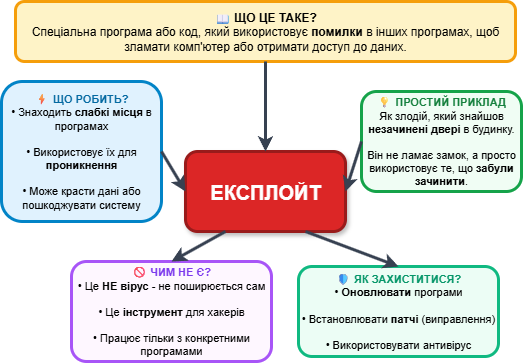

The diagram above was exported from draw.io. Its source (the exported page's mxGraphModel, read from the mxfile embedded in the PNG):
<mxGraphModel dx="1426" dy="875" grid="1" gridSize="10" guides="1" tooltips="1" connect="1" arrows="1" fold="1" page="1" pageScale="1" pageWidth="827" pageHeight="1169" math="0" shadow="0">
  <root>
    <mxCell id="0" />
    <mxCell id="1" parent="0" />
    <mxCell id="bCw0h8syKXjNI8ts2Nuy-1" value="ЕКСПЛОЙТ" style="rounded=1;whiteSpace=wrap;html=1;fillColor=#dc2626;strokeColor=#991b1b;strokeWidth=3;fontColor=#ffffff;fontSize=20;fontStyle=1;shadow=1;" parent="1" vertex="1">
      <mxGeometry x="714" y="590" width="160" height="80" as="geometry" />
    </mxCell>
    <mxCell id="bCw0h8syKXjNI8ts2Nuy-2" value="&lt;b&gt;📖 ЩО ЦЕ ТАКЕ?&lt;/b&gt;&lt;br&gt;Спеціальна програма або код, який використовує &lt;b&gt;помилки&lt;/b&gt; в інших програмах, щоб зламати комп'ютер або отримати доступ до даних." style="rounded=1;whiteSpace=wrap;html=1;fillColor=#fef3c7;strokeColor=#f59e0b;strokeWidth=3;fontSize=12;align=center;" parent="1" vertex="1">
      <mxGeometry x="544" y="440" width="500" height="60" as="geometry" />
    </mxCell>
    <mxCell id="bCw0h8syKXjNI8ts2Nuy-3" value="&lt;b style=&quot;color: #0369a1;&quot;&gt;⚡ ЩО РОБИТЬ?&lt;/b&gt;&lt;br&gt;• Знаходить &lt;b&gt;слабкі місця&lt;/b&gt; в програмах&lt;br&gt;&lt;br&gt;• Використовує їх для &lt;b&gt;проникнення&lt;/b&gt;&lt;br&gt;&lt;br&gt;• Може красти дані або пошкоджувати систему" style="rounded=1;whiteSpace=wrap;html=1;fillColor=#e0f2fe;strokeColor=#0284c7;strokeWidth=3;fontSize=11;align=center;" parent="1" vertex="1">
      <mxGeometry x="530" y="520" width="160" height="140" as="geometry" />
    </mxCell>
    <mxCell id="bCw0h8syKXjNI8ts2Nuy-4" value="&lt;b style=&quot;color: #15803d;&quot;&gt;💡 ПРОСТИЙ ПРИКЛАД&lt;/b&gt;&lt;br&gt;Як злодій, який знайшов &lt;b&gt;незачинені двері&lt;/b&gt; в будинку.&lt;br&gt;&lt;br&gt;Він не ламає замок, а просто використовує те, що &lt;b&gt;забули зачинити&lt;/b&gt;." style="rounded=1;whiteSpace=wrap;html=1;fillColor=#f0fdf4;strokeColor=#16a34a;strokeWidth=3;fontSize=11;align=center;" parent="1" vertex="1">
      <mxGeometry x="890" y="530" width="160" height="100" as="geometry" />
    </mxCell>
    <mxCell id="bCw0h8syKXjNI8ts2Nuy-5" value="&lt;b style=&quot;color: #7c3aed;&quot;&gt;🚫 ЧИМ НЕ Є?&lt;/b&gt;&lt;br&gt;• Це &lt;b&gt;НЕ вірус&lt;/b&gt; - не поширюється сам&lt;br&gt;&lt;br&gt;• Це &lt;b&gt;інструмент&lt;/b&gt; для хакерів&lt;br&gt;&lt;br&gt;• Працює тільки з конкретними програмами" style="rounded=1;whiteSpace=wrap;html=1;fillColor=#fef7ff;strokeColor=#a855f7;strokeWidth=3;fontSize=11;align=center;" parent="1" vertex="1">
      <mxGeometry x="600" y="700" width="200" height="100" as="geometry" />
    </mxCell>
    <mxCell id="bCw0h8syKXjNI8ts2Nuy-6" value="&lt;b style=&quot;color: #059669;&quot;&gt;🛡 ЯК ЗАХИСТИТИСЯ?&lt;/b&gt;&lt;br&gt;• &lt;b&gt;Оновлювати&lt;/b&gt; програми&lt;br&gt;&lt;br&gt;• Встановлювати &lt;b&gt;патчі&lt;/b&gt; (виправлення)&lt;br&gt;&lt;br&gt;• Використовувати антивірус" style="rounded=1;whiteSpace=wrap;html=1;fillColor=#ecfdf5;strokeColor=#10b981;strokeWidth=3;fontSize=11;align=center;" parent="1" vertex="1">
      <mxGeometry x="827" y="705" width="200" height="90" as="geometry" />
    </mxCell>
    <mxCell id="bCw0h8syKXjNI8ts2Nuy-7" value="" style="endArrow=classic;html=1;strokeColor=#374151;strokeWidth=3;exitX=0.5;exitY=1;exitDx=0;exitDy=0;entryX=0.5;entryY=0;entryDx=0;entryDy=0;" parent="1" source="bCw0h8syKXjNI8ts2Nuy-2" target="bCw0h8syKXjNI8ts2Nuy-1" edge="1">
      <mxGeometry width="50" height="50" relative="1" as="geometry">
        <mxPoint x="780" y="610" as="sourcePoint" />
        <mxPoint x="830" y="560" as="targetPoint" />
      </mxGeometry>
    </mxCell>
    <mxCell id="bCw0h8syKXjNI8ts2Nuy-8" value="" style="endArrow=classic;html=1;strokeColor=#374151;strokeWidth=3;exitX=1;exitY=0.5;exitDx=0;exitDy=0;entryX=0;entryY=0.5;entryDx=0;entryDy=0;" parent="1" source="bCw0h8syKXjNI8ts2Nuy-3" target="bCw0h8syKXjNI8ts2Nuy-1" edge="1">
      <mxGeometry width="50" height="50" relative="1" as="geometry">
        <mxPoint x="780" y="610" as="sourcePoint" />
        <mxPoint x="830" y="560" as="targetPoint" />
      </mxGeometry>
    </mxCell>
    <mxCell id="bCw0h8syKXjNI8ts2Nuy-9" value="" style="endArrow=classic;html=1;strokeColor=#374151;strokeWidth=3;exitX=0;exitY=0.5;exitDx=0;exitDy=0;entryX=1;entryY=0.5;entryDx=0;entryDy=0;" parent="1" source="bCw0h8syKXjNI8ts2Nuy-4" target="bCw0h8syKXjNI8ts2Nuy-1" edge="1">
      <mxGeometry width="50" height="50" relative="1" as="geometry">
        <mxPoint x="780" y="610" as="sourcePoint" />
        <mxPoint x="830" y="560" as="targetPoint" />
      </mxGeometry>
    </mxCell>
    <mxCell id="bCw0h8syKXjNI8ts2Nuy-10" value="" style="endArrow=classic;html=1;strokeColor=#374151;strokeWidth=3;exitX=0.25;exitY=1;exitDx=0;exitDy=0;entryX=0.5;entryY=0;entryDx=0;entryDy=0;" parent="1" source="bCw0h8syKXjNI8ts2Nuy-1" target="bCw0h8syKXjNI8ts2Nuy-5" edge="1">
      <mxGeometry width="50" height="50" relative="1" as="geometry">
        <mxPoint x="780" y="710" as="sourcePoint" />
        <mxPoint x="830" y="660" as="targetPoint" />
      </mxGeometry>
    </mxCell>
    <mxCell id="bCw0h8syKXjNI8ts2Nuy-11" value="" style="endArrow=classic;html=1;strokeColor=#374151;strokeWidth=3;exitX=0.75;exitY=1;exitDx=0;exitDy=0;entryX=0.5;entryY=0;entryDx=0;entryDy=0;" parent="1" source="bCw0h8syKXjNI8ts2Nuy-1" target="bCw0h8syKXjNI8ts2Nuy-6" edge="1">
      <mxGeometry width="50" height="50" relative="1" as="geometry">
        <mxPoint x="780" y="710" as="sourcePoint" />
        <mxPoint x="830" y="660" as="targetPoint" />
      </mxGeometry>
    </mxCell>
  </root>
</mxGraphModel>